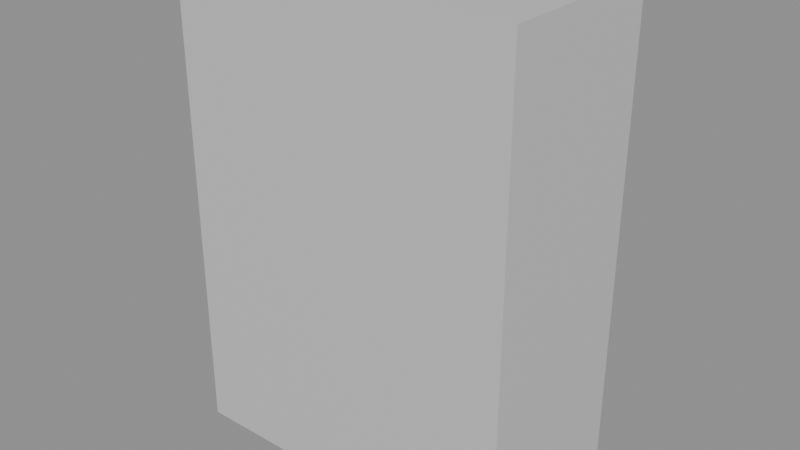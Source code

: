 # Source: garm_trousers_a.blend  (saved by Blender 5.2.45; exported with 4.5.12 LTS)
import bpy
from mathutils import Matrix  # noqa: F401  (used for matrix-valued properties, if any)

bpy.ops.wm.read_factory_settings(use_empty=True)
scene = bpy.context.scene
scene.name = 'Scene'

# ---- materials (node trees are filled in below, after node groups)
mat_bottom = bpy.data.materials.new('bottom')

# ---- material node trees
mat_bottom.use_nodes = True; mat_bottom.node_tree.nodes.clear()
_N = mat_bottom.node_tree.nodes; _L = mat_bottom.node_tree.links
n0 = _N.new('ShaderNodeBsdfPrincipled'); n0.name = 'Principled BSDF'; n0.location = (-200, 100)
n0.inputs[0].default_value = (0.6, 0.6, 0.6, 1.0)
n0.inputs[10].default_value = 0.005
n1 = _N.new('ShaderNodeOutputMaterial'); n1.name = 'Material Output'; n1.location = (200, 100)
_L.new(n0.outputs[0], n1.inputs[0])
n1.is_active_output = True

# ---- meshes
me_cube = bpy.data.meshes.new('Cube')
me_cube.from_pydata([(-0.13, -0.065, 0.01), (-0.13, -0.065, 0.37), (-0.13, 0.065, 0.01), (-0.13, 0.065, 0.37), (0.13, -0.065, 0.01), (0.13, -0.065, 0.37), (0.13, 0.065, 0.01), (0.13, 0.065, 0.37)], [], [(0, 1, 3, 2), (2, 3, 7, 6), (6, 7, 5, 4), (4, 5, 1, 0), (2, 6, 4, 0), (7, 3, 1, 5)])
_uv = me_cube.uv_layers.new(name='UVMap')
_uv.uv.foreach_set('vector', [0.375, 0.0, 0.625, 0.0, 0.625, 0.25, 0.375, 0.25, 0.375, 0.25, 0.625, 0.25, 0.625, 0.5, 0.375, 0.5, 0.375, 0.5, 0.625, 0.5, 0.625, 0.75, 0.375, 0.75, 0.375, 0.75, 0.625, 0.75, 0.625, 1.0, 0.375, 1.0, 0.125, 0.5, 0.375, 0.5, 0.375, 0.75, 0.125, 0.75, 0.625, 0.5, 0.875, 0.5, 0.875, 0.75, 0.625, 0.75])
me_cube.materials.append(mat_bottom)
me_cube.update()

# ---- objects
ob_garm_trousers_a = bpy.data.objects.new('garm_trousers_a', me_cube)

# ---- transforms, parenting, visibility, modifiers, constraints
ob_garm_trousers_a.location = (0.0, 0.0, 0.0)

# ---- collection membership
scene.collection.objects.link(ob_garm_trousers_a)

# ---- scene / render settings (as saved in the file)
scene.frame_start = 1; scene.frame_end = 250; scene.frame_set(1)
scene.render.engine = 'BLENDER_EEVEE_NEXT'
scene.render.bake_bias = 0.0
scene.render.bake_samples = 0
scene.render.compositor_device = 'GPU'
scene.eevee.use_volume_custom_range = False
scene.eevee.fast_gi_thickness_near = 0.1
scene.eevee.fast_gi_thickness_far = 0.0
scene.eevee.ray_tracing_options.screen_trace_thickness = 0.1
bpy.context.view_layer.update()

# ---- added for rendering (the .blend has no active camera and no usable light): camera, sun + grey world if the file has none
cam_auto = bpy.data.cameras.new('AutoCamera')
cam_auto.lens = 50.0
cam_auto.sensor_width = 36.0
cam_auto.clip_end = 1000.0
ob_auto_camera = bpy.data.objects.new('AutoCamera', cam_auto)
scene.collection.objects.link(ob_auto_camera)
ob_auto_camera.location = (0.42811, -0.513732, 0.532488)
ob_auto_camera.rotation_euler = (1.09748, -7.21219e-08, 0.694738)
scene.camera = ob_auto_camera
light_auto_sun = bpy.data.lights.new('AutoSun', 'SUN')
light_auto_sun.energy = 3.0
light_auto_sun.angle = 0.0523599
ob_auto_sun = bpy.data.objects.new('AutoSun', light_auto_sun)
scene.collection.objects.link(ob_auto_sun)
ob_auto_sun.rotation_euler = (0.872665, 0.174533, 0.523599)
if scene.world is None:
    world_auto = bpy.data.worlds.new('AutoWorld')
    world_auto.color = (0.3, 0.3, 0.3)
    scene.world = world_auto
bpy.context.view_layer.update()
